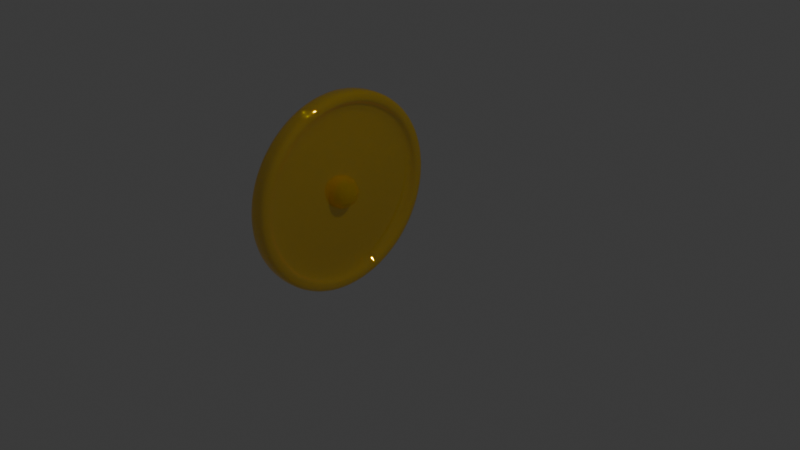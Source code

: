 # Source: Piece.blend  (saved by Blender 4.2.66; exported with 4.5.12 LTS)
import bpy
from mathutils import Matrix  # noqa: F401  (used for matrix-valued properties, if any)

bpy.ops.wm.read_factory_settings(use_empty=True)
scene = bpy.context.scene
scene.name = 'Scene'

# ---- collections
col_collection = bpy.data.collections.new('Collection'); scene.collection.children.link(col_collection)

# ---- materials (node trees are filled in below, after node groups)
mat_material_001 = bpy.data.materials.new('Material.001')

# ---- material node trees
mat_material_001.use_nodes = True; mat_material_001.node_tree.nodes.clear()
_N = mat_material_001.node_tree.nodes; _L = mat_material_001.node_tree.links
n0 = _N.new('ShaderNodeBsdfPrincipled'); n0.name = 'Principled BSDF'; n0.location = (35, 297)
n0.inputs[0].default_value = (1.0, 0.6795, 0.0, 1.0)
n0.inputs[1].default_value = 0.8473
n0.inputs[2].default_value = 0.0
n0.inputs[4].default_value = 0.64
n1 = _N.new('ShaderNodeOutputMaterial'); n1.name = 'Material Output'; n1.location = (300, 300)
_L.new(n0.outputs[0], n1.inputs[0])
n1.is_active_output = True

# ---- world
world_world = bpy.data.worlds.new('World'); scene.world = world_world
world_world.use_nodes = True; world_world.node_tree.nodes.clear()
_N = world_world.node_tree.nodes; _L = world_world.node_tree.links
n0 = _N.new('ShaderNodeOutputWorld'); n0.name = 'World Output'; n0.location = (300, 300)
n1 = _N.new('ShaderNodeBackground'); n1.name = 'Background'; n1.location = (10, 300)
n1.inputs[0].default_value = (0.05088, 0.05088, 0.05088, 1.0)
_L.new(n1.outputs[0], n0.inputs[0])
n0.is_active_output = True
world_world.color = (0.05088, 0.05088, 0.05088)
world_world.sun_shadow_jitter_overblur = 0.0

# ---- cameras
cam_camera = bpy.data.cameras.new('Camera')
cam_camera.clip_end = 100.0
cam_camera.ortho_scale = 7.314

# ---- lights
light_light = bpy.data.lights.new('Light', 'POINT')
light_light.energy = 1000.0
light_light.shadow_soft_size = 0.1

# ---- meshes
me_cylinder = bpy.data.meshes.new('Cylinder')
me_cylinder.from_pydata([(-1.013, 1.033, -0.003538), (-0.797, 1.001, 0.003538), (-1.012, 1.014, -0.2051), (-0.7964, 0.9819, -0.1918), (-1.011, 0.9548, -0.399), (-0.7958, 0.9249, -0.3796), (-1.011, 0.8593, -0.5777), (-0.7953, 0.8324, -0.5527), (-1.01, 0.7307, -0.7343), (-0.7948, 0.7079, -0.7044), (-1.01, 0.5741, -0.8628), (-0.7944, 0.5562, -0.8289), (-1.01, 0.3955, -0.9583), (-0.7941, 0.3831, -0.9214), (-1.009, 0.2016, -1.017), (-0.7939, 0.1953, -0.9784), (-1.009, -2.463e-10, -1.037), (-0.7939, -2.463e-10, -0.9976), (-1.009, -0.2016, -1.017), (-0.7939, -0.1953, -0.9784), (-1.01, -0.3955, -0.9583), (-0.7941, -0.3831, -0.9214), (-1.01, -0.5741, -0.8628), (-0.7944, -0.5562, -0.8289), (-1.01, -0.7307, -0.7343), (-0.7948, -0.7079, -0.7044), (-1.011, -0.8593, -0.5777), (-0.7953, -0.8324, -0.5527), (-1.011, -0.9548, -0.399), (-0.7958, -0.9249, -0.3796), (-1.012, -1.014, -0.2051), (-0.7964, -0.9819, -0.1918), (-1.013, -1.033, -0.003538), (-0.797, -1.001, 0.003538), (-1.013, -1.014, 0.1981), (-0.7976, -0.9819, 0.1988), (-1.014, -0.9548, 0.3919), (-0.7982, -0.9249, 0.3867), (-1.014, -0.8593, 0.5706), (-0.7987, -0.8324, 0.5597), (-1.015, -0.7307, 0.7272), (-0.7992, -0.7079, 0.7114), (-1.015, -0.5741, 0.8557), (-0.7996, -0.5562, 0.836), (-1.016, -0.3955, 0.9512), (-0.7999, -0.3831, 0.9285), (-1.016, -0.2016, 1.01), (-0.8001, -0.1953, 0.9854), (-1.016, -2.463e-10, 1.03), (-0.8001, -2.463e-10, 1.005), (-1.016, 0.2016, 1.01), (-0.8001, 0.1953, 0.9854), (-1.016, 0.3955, 0.9512), (-0.7999, 0.3831, 0.9285), (-1.015, 0.5741, 0.8557), (-0.7996, 0.5562, 0.836), (-1.015, 0.7307, 0.7272), (-0.7992, 0.7079, 0.7114), (-1.014, 0.8593, 0.5706), (-0.7987, 0.8324, 0.5597), (-1.014, 0.9548, 0.3919), (-0.7982, 0.9249, 0.3867), (-1.013, 1.014, 0.1981), (-0.7976, 0.9819, 0.1988), (-0.7963, 1.111, -0.2174), (-0.797, 1.132, 0.003538), (-0.7957, 1.046, -0.4298), (-0.795, 0.9414, -0.6255), (-0.7945, 0.8006, -0.7971), (-0.7941, 0.629, -0.9379), (-0.7937, 0.4333, -1.043), (-0.7935, 0.2209, -1.107), (-0.7935, -2.463e-10, -1.129), (-0.7935, -0.2209, -1.107), (-0.7937, -0.4333, -1.043), (-0.7941, -0.629, -0.9379), (-0.7945, -0.8006, -0.7971), (-0.795, -0.9414, -0.6255), (-0.7957, -1.046, -0.4298), (-0.7963, -1.111, -0.2174), (-0.797, -1.132, 0.003538), (-0.7977, -1.111, 0.2244), (-0.7984, -1.046, 0.4368), (-0.799, -0.9414, 0.6326), (-0.7995, -0.8006, 0.8042), (-0.7999, -0.629, 0.945), (-0.8003, -0.4333, 1.05), (-0.8005, -0.2209, 1.114), (-0.8005, -2.463e-10, 1.136), (-0.8005, 0.2209, 1.114), (-0.8003, 0.4333, 1.05), (-0.7999, 0.629, 0.945), (-0.7995, 0.8006, 0.8042), (-0.799, 0.9414, 0.6326), (-0.7984, 1.046, 0.4368), (-0.7977, 1.111, 0.2244), (-0.8957, 0.9819, -0.1921), (-0.8963, 1.001, 0.003227), (-0.8951, 0.9249, -0.3799), (-0.8945, 0.8324, -0.553), (-0.8941, 0.7079, -0.7047), (-0.8937, 0.5562, -0.8292), (-0.8934, 0.3831, -0.9217), (-0.8932, 0.1953, -0.9787), (-0.8931, -2.463e-10, -0.9979), (-0.8932, -0.1953, -0.9787), (-0.8934, -0.3831, -0.9217), (-0.8937, -0.5562, -0.8292), (-0.8941, -0.7079, -0.7047), (-0.8945, -0.8324, -0.553), (-0.8951, -0.9249, -0.3799), (-0.8957, -0.9819, -0.1921), (-0.8963, -1.001, 0.003227), (-0.8969, -0.9819, 0.1985), (-0.8975, -0.9249, 0.3863), (-0.898, -0.8324, 0.5594), (-0.8985, -0.7079, 0.7111), (-0.8989, -0.5562, 0.8356), (-0.8992, -0.3831, 0.9282), (-0.8993, -0.1953, 0.9851), (-0.8994, -2.463e-10, 1.004), (-0.8993, 0.1953, 0.9851), (-0.8992, 0.3831, 0.9282), (-0.8989, 0.5562, 0.8356), (-0.8985, 0.7079, 0.7111), (-0.898, 0.8324, 0.5594), (-0.8975, 0.9249, 0.3863), (-0.8969, 0.9819, 0.1985), (-1.013, 1.132, -0.003538), (-1.012, 1.111, -0.2244), (-1.011, 1.046, -0.4368), (-1.011, 0.9414, -0.6326), (-1.01, 0.8006, -0.8042), (-1.01, 0.629, -0.945), (-1.009, 0.4333, -1.05), (-1.009, 0.2209, -1.114), (-1.009, -2.463e-10, -1.136), (-1.009, -0.2209, -1.114), (-1.009, -0.4333, -1.05), (-1.01, -0.629, -0.945), (-1.01, -0.8006, -0.8042), (-1.011, -0.9414, -0.6326), (-1.011, -1.046, -0.4368), (-1.012, -1.111, -0.2244), (-1.013, -1.132, -0.003538), (-1.013, -1.111, 0.2174), (-1.014, -1.046, 0.4298), (-1.015, -0.9414, 0.6255), (-1.015, -0.8006, 0.7971), (-1.016, -0.629, 0.9379), (-1.016, -0.4333, 1.043), (-1.016, -0.2209, 1.107), (-1.016, -2.463e-10, 1.129), (-1.016, 0.2209, 1.107), (-1.016, 0.4333, 1.043), (-1.016, 0.629, 0.9379), (-1.015, 0.8006, 0.7971), (-1.015, 0.9414, 0.6255), (-1.014, 1.046, 0.4298), (-1.013, 1.111, 0.2174), (-0.9107, 1.033, -0.003219), (-0.91, 1.014, -0.2048), (-0.9094, 0.9548, -0.3987), (-0.9089, 0.8593, -0.5774), (-0.9084, 0.7307, -0.734), (-0.908, 0.5741, -0.8625), (-0.9077, 0.3955, -0.958), (-0.9075, 0.2016, -1.017), (-0.9074, 2.092e-10, -1.037), (-0.9075, -0.2016, -1.017), (-0.9077, -0.3955, -0.958), (-0.908, -0.5741, -0.8625), (-0.9084, -0.7307, -0.734), (-0.9089, -0.8593, -0.5774), (-0.9094, -0.9548, -0.3987), (-0.91, -1.014, -0.2048), (-0.9107, -1.033, -0.003219), (-0.9113, -1.014, 0.1984), (-0.9119, -0.9548, 0.3923), (-0.9125, -0.8593, 0.5709), (-0.913, -0.7307, 0.7275), (-0.9134, -0.5741, 0.856), (-0.9137, -0.3955, 0.9515), (-0.9138, -0.2016, 1.01), (-0.9139, 2.092e-10, 1.03), (-0.9138, 0.2016, 1.01), (-0.9137, 0.3955, 0.9515), (-0.9134, 0.5741, 0.856), (-0.913, 0.7307, 0.7275), (-0.9125, 0.8593, 0.5709), (-0.9119, 0.9548, 0.3923), (-0.9113, 1.014, 0.1984), (-1.107, -0.2128, -0.2128), (-1.107, -0.2128, 0.2128), (-1.107, 0.2128, -0.2128), (-1.107, 0.2128, 0.2128), (-0.6817, -0.2128, -0.2128), (-0.6817, -0.2128, 0.2128), (-0.6817, 0.2128, -0.2128), (-0.6817, 0.2128, 0.2128)], [], [(128, 65, 64, 129), (129, 64, 66, 130), (130, 66, 67, 131), (131, 67, 68, 132), (132, 68, 69, 133), (133, 69, 70, 134), (134, 70, 71, 135), (135, 71, 72, 136), (136, 72, 73, 137), (137, 73, 74, 138), (138, 74, 75, 139), (139, 75, 76, 140), (140, 76, 77, 141), (141, 77, 78, 142), (142, 78, 79, 143), (143, 79, 80, 144), (144, 80, 81, 145), (145, 81, 82, 146), (146, 82, 83, 147), (147, 83, 84, 148), (148, 84, 85, 149), (149, 85, 86, 150), (150, 86, 87, 151), (151, 87, 88, 152), (152, 88, 89, 153), (153, 89, 90, 154), (154, 90, 91, 155), (155, 91, 92, 156), (156, 92, 93, 157), (157, 93, 94, 158), (27, 25, 108, 109), (158, 94, 95, 159), (159, 95, 65, 128), (6, 8, 164, 163), (1, 3, 64, 65), (3, 5, 66, 64), (5, 7, 67, 66), (7, 9, 68, 67), (9, 11, 69, 68), (11, 13, 70, 69), (13, 15, 71, 70), (15, 17, 72, 71), (17, 19, 73, 72), (19, 21, 74, 73), (21, 23, 75, 74), (23, 25, 76, 75), (25, 27, 77, 76), (27, 29, 78, 77), (29, 31, 79, 78), (31, 33, 80, 79), (33, 35, 81, 80), (35, 37, 82, 81), (37, 39, 83, 82), (39, 41, 84, 83), (41, 43, 85, 84), (43, 45, 86, 85), (45, 47, 87, 86), (47, 49, 88, 87), (49, 51, 89, 88), (51, 53, 90, 89), (53, 55, 91, 90), (55, 57, 92, 91), (57, 59, 93, 92), (59, 61, 94, 93), (61, 63, 95, 94), (63, 1, 65, 95), (96, 97, 127, 126, 125, 124, 123, 122, 121, 120, 119, 118, 117, 116, 115, 114, 113, 112, 111, 110, 109, 108, 107, 106, 105, 104, 103, 102, 101, 100, 99, 98), (55, 53, 122, 123), (29, 27, 109, 110), (3, 1, 97, 96), (57, 55, 123, 124), (31, 29, 110, 111), (5, 3, 96, 98), (59, 57, 124, 125), (33, 31, 111, 112), (7, 5, 98, 99), (61, 59, 125, 126), (35, 33, 112, 113), (9, 7, 99, 100), (63, 61, 126, 127), (37, 35, 113, 114), (11, 9, 100, 101), (1, 63, 127, 97), (39, 37, 114, 115), (13, 11, 101, 102), (41, 39, 115, 116), (15, 13, 102, 103), (43, 41, 116, 117), (17, 15, 103, 104), (45, 43, 117, 118), (19, 17, 104, 105), (47, 45, 118, 119), (21, 19, 105, 106), (49, 47, 119, 120), (23, 21, 106, 107), (51, 49, 120, 121), (25, 23, 107, 108), (53, 51, 121, 122), (2, 0, 128, 129), (4, 2, 129, 130), (6, 4, 130, 131), (8, 6, 131, 132), (10, 8, 132, 133), (12, 10, 133, 134), (14, 12, 134, 135), (16, 14, 135, 136), (18, 16, 136, 137), (20, 18, 137, 138), (22, 20, 138, 139), (24, 22, 139, 140), (26, 24, 140, 141), (28, 26, 141, 142), (30, 28, 142, 143), (32, 30, 143, 144), (34, 32, 144, 145), (36, 34, 145, 146), (38, 36, 146, 147), (40, 38, 147, 148), (42, 40, 148, 149), (44, 42, 149, 150), (46, 44, 150, 151), (48, 46, 151, 152), (50, 48, 152, 153), (52, 50, 153, 154), (54, 52, 154, 155), (56, 54, 155, 156), (58, 56, 156, 157), (60, 58, 157, 158), (62, 60, 158, 159), (0, 62, 159, 128), (160, 161, 162, 163, 164, 165, 166, 167, 168, 169, 170, 171, 172, 173, 174, 175, 176, 177, 178, 179, 180, 181, 182, 183, 184, 185, 186, 187, 188, 189, 190, 191), (60, 62, 191, 190), (34, 36, 178, 177), (8, 10, 165, 164), (62, 0, 160, 191), (36, 38, 179, 178), (10, 12, 166, 165), (38, 40, 180, 179), (12, 14, 167, 166), (40, 42, 181, 180), (14, 16, 168, 167), (42, 44, 182, 181), (16, 18, 169, 168), (44, 46, 183, 182), (18, 20, 170, 169), (46, 48, 184, 183), (20, 22, 171, 170), (48, 50, 185, 184), (22, 24, 172, 171), (50, 52, 186, 185), (24, 26, 173, 172), (52, 54, 187, 186), (26, 28, 174, 173), (0, 2, 161, 160), (54, 56, 188, 187), (28, 30, 175, 174), (2, 4, 162, 161), (56, 58, 189, 188), (30, 32, 176, 175), (4, 6, 163, 162), (58, 60, 190, 189), (32, 34, 177, 176), (192, 193, 195, 194), (194, 195, 199, 198), (198, 199, 197, 196), (196, 197, 193, 192), (194, 198, 196, 192), (199, 195, 193, 197)])
me_cylinder.polygons.foreach_set('use_smooth', [1, 1, 1, 1, 1, 1, 1, 1, 1, 1, 1, 1, 1, 1, 1, 1, 1, 1, 1, 1, 1, 1, 1, 1, 1, 1, 1, 1, 1, 1, 1, 1, 1, 1, 1, 1, 1, 1, 1, 1, 1, 1, 1, 1, 1, 1, 1, 1, 1, 1, 1, 1, 1, 1, 1, 1, 1, 1, 1, 1, 1, 1, 1, 1, 1, 1, 1, 1, 1, 1, 1, 1, 1, 1, 1, 1, 1, 1, 1, 1, 1, 1, 1, 1, 1, 1, 1, 1, 1, 1, 1, 1, 1, 1, 1, 1, 1, 1, 1, 1, 1, 1, 1, 1, 1, 1, 1, 1, 1, 1, 1, 1, 1, 1, 1, 1, 1, 1, 1, 1, 1, 1, 1, 1, 1, 1, 1, 1, 1, 1, 1, 1, 1, 1, 1, 1, 1, 1, 1, 1, 1, 1, 1, 1, 1, 1, 1, 1, 1, 1, 1, 1, 1, 1, 1, 1, 1, 1, 1, 1, 1, 1, 0, 0, 0, 0, 0, 0])
_k = {(128, 129): 0.24999, (64, 65): 0.24999, (65, 128): 0.24999, (64, 129): 0.24999, (129, 130): 0.24999, (64, 66): 0.24999, (66, 130): 0.24999, (130, 131): 0.24999, (66, 67): 0.24999, (67, 131): 0.24999, (131, 132): 0.24999, (67, 68): 0.24999, (68, 132): 0.24999, (132, 133): 0.24999, (68, 69): 0.24999, (69, 133): 0.24999, (133, 134): 0.24999, (69, 70): 0.24999, (70, 134): 0.24999, (134, 135): 0.24999, (70, 71): 0.24999, (71, 135): 0.24999, (135, 136): 0.24999, (71, 72): 0.24999, (72, 136): 0.24999, (136, 137): 0.24999, (72, 73): 0.24999, (73, 137): 0.24999, (137, 138): 0.24999, (73, 74): 0.24999, (74, 138): 0.24999, (138, 139): 0.24999, (74, 75): 0.24999, (75, 139): 0.24999, (139, 140): 0.24999, (75, 76): 0.24999, (76, 140): 0.24999, (140, 141): 0.24999, (76, 77): 0.24999, (77, 141): 0.24999, (141, 142): 0.24999, (77, 78): 0.24999, (78, 142): 0.24999, (142, 143): 0.24999, (78, 79): 0.24999, (79, 143): 0.24999, (143, 144): 0.24999, (79, 80): 0.24999, (80, 144): 0.24999, (144, 145): 0.24999, (80, 81): 0.24999, (81, 145): 0.24999, (145, 146): 0.24999, (81, 82): 0.24999, (82, 146): 0.24999, (146, 147): 0.24999, (82, 83): 0.24999, (83, 147): 0.24999, (147, 148): 0.24999, (83, 84): 0.24999, (84, 148): 0.24999, (148, 149): 0.24999, (84, 85): 0.24999, (85, 149): 0.24999, (149, 150): 0.24999, (85, 86): 0.24999, (86, 150): 0.24999, (150, 151): 0.24999, (86, 87): 0.24999, (87, 151): 0.24999, (151, 152): 0.24999, (87, 88): 0.24999, (88, 152): 0.24999, (152, 153): 0.24999, (88, 89): 0.24999, (89, 153): 0.24999, (153, 154): 0.24999, (89, 90): 0.24999, (90, 154): 0.24999, (154, 155): 0.24999, (90, 91): 0.24999, (91, 155): 0.24999, (155, 156): 0.24999, (91, 92): 0.24999, (92, 156): 0.24999, (156, 157): 0.24999, (92, 93): 0.24999, (93, 157): 0.24999, (157, 158): 0.24999, (93, 94): 0.24999, (94, 158): 0.24999, (158, 159): 0.24999, (94, 95): 0.24999, (95, 159): 0.24999, (128, 159): 0.24999, (65, 95): 0.24999, (1, 3): 0.24999, (3, 5): 0.24999, (5, 7): 0.24999, (7, 9): 0.24999, (9, 11): 0.24999, (11, 13): 0.24999, (13, 15): 0.24999, (15, 17): 0.24999, (17, 19): 0.24999, (19, 21): 0.24999, (21, 23): 0.24999, (23, 25): 0.24999, (25, 27): 0.24999, (27, 29): 0.24999, (29, 31): 0.24999, (31, 33): 0.24999, (33, 35): 0.24999, (35, 37): 0.24999, (37, 39): 0.24999, (39, 41): 0.24999, (41, 43): 0.24999, (43, 45): 0.24999, (45, 47): 0.24999, (47, 49): 0.24999, (49, 51): 0.24999, (51, 53): 0.24999, (53, 55): 0.24999, (55, 57): 0.24999, (57, 59): 0.24999, (59, 61): 0.24999, (61, 63): 0.24999, (1, 63): 0.24999, (1, 65): 0.24999, (3, 64): 0.24999, (5, 66): 0.24999, (7, 67): 0.24999, (9, 68): 0.24999, (11, 69): 0.24999, (13, 70): 0.24999, (15, 71): 0.24999, (17, 72): 0.24999, (19, 73): 0.24999, (21, 74): 0.24999, (23, 75): 0.24999, (25, 76): 0.24999, (27, 77): 0.24999, (29, 78): 0.24999, (31, 79): 0.24999, (33, 80): 0.24999, (35, 81): 0.24999, (37, 82): 0.24999, (39, 83): 0.24999, (41, 84): 0.24999, (43, 85): 0.24999, (45, 86): 0.24999, (47, 87): 0.24999, (49, 88): 0.24999, (51, 89): 0.24999, (53, 90): 0.24999, (55, 91): 0.24999, (57, 92): 0.24999, (59, 93): 0.24999, (61, 94): 0.24999, (63, 95): 0.24999, (96, 97): 0.24999, (96, 98): 0.24999, (98, 99): 0.24999, (99, 100): 0.24999, (100, 101): 0.24999, (101, 102): 0.24999, (102, 103): 0.24999, (103, 104): 0.24999, (104, 105): 0.24999, (105, 106): 0.24999, (106, 107): 0.24999, (107, 108): 0.24999, (108, 109): 0.24999, (109, 110): 0.24999, (110, 111): 0.24999, (111, 112): 0.24999, (112, 113): 0.24999, (113, 114): 0.24999, (114, 115): 0.24999, (115, 116): 0.24999, (116, 117): 0.24999, (117, 118): 0.24999, (118, 119): 0.24999, (119, 120): 0.24999, (120, 121): 0.24999, (121, 122): 0.24999, (122, 123): 0.24999, (123, 124): 0.24999, (124, 125): 0.24999, (125, 126): 0.24999, (126, 127): 0.24999, (97, 127): 0.24999, (25, 108): 0.24999, (27, 109): 0.24999, (53, 122): 0.24999, (55, 123): 0.24999, (29, 110): 0.24999, (1, 97): 0.24999, (3, 96): 0.24999, (57, 124): 0.24999, (31, 111): 0.24999, (5, 98): 0.24999, (59, 125): 0.24999, (33, 112): 0.24999, (7, 99): 0.24999, (61, 126): 0.24999, (35, 113): 0.24999, (9, 100): 0.24999, (63, 127): 0.24999, (37, 114): 0.24999, (11, 101): 0.24999, (39, 115): 0.24999, (13, 102): 0.24999, (41, 116): 0.24999, (15, 103): 0.24999, (43, 117): 0.24999, (17, 104): 0.24999, (45, 118): 0.24999, (19, 105): 0.24999, (47, 119): 0.24999, (21, 106): 0.24999, (49, 120): 0.24999, (23, 107): 0.24999, (51, 121): 0.24999, (0, 2): 0.24999, (2, 4): 0.24999, (4, 6): 0.24999, (6, 8): 0.24999, (8, 10): 0.24999, (10, 12): 0.24999, (12, 14): 0.24999, (14, 16): 0.24999, (16, 18): 0.24999, (18, 20): 0.24999, (20, 22): 0.24999, (22, 24): 0.24999, (24, 26): 0.24999, (26, 28): 0.24999, (28, 30): 0.24999, (30, 32): 0.24999, (32, 34): 0.24999, (34, 36): 0.24999, (36, 38): 0.24999, (38, 40): 0.24999, (40, 42): 0.24999, (42, 44): 0.24999, (44, 46): 0.24999, (46, 48): 0.24999, (48, 50): 0.24999, (50, 52): 0.24999, (52, 54): 0.24999, (54, 56): 0.24999, (56, 58): 0.24999, (58, 60): 0.24999, (60, 62): 0.24999, (0, 62): 0.24999, (2, 129): 0.24999, (0, 128): 0.24999, (4, 130): 0.24999, (6, 131): 0.24999, (8, 132): 0.24999, (10, 133): 0.24999, (12, 134): 0.24999, (14, 135): 0.24999, (16, 136): 0.24999, (18, 137): 0.24999, (20, 138): 0.24999, (22, 139): 0.24999, (24, 140): 0.24999, (26, 141): 0.24999, (28, 142): 0.24999, (30, 143): 0.24999, (32, 144): 0.24999, (34, 145): 0.24999, (36, 146): 0.24999, (38, 147): 0.24999, (40, 148): 0.24999, (42, 149): 0.24999, (44, 150): 0.24999, (46, 151): 0.24999, (48, 152): 0.24999, (50, 153): 0.24999, (52, 154): 0.24999, (54, 155): 0.24999, (56, 156): 0.24999, (58, 157): 0.24999, (60, 158): 0.24999, (62, 159): 0.24999, (160, 161): 0.24999, (161, 162): 0.24999, (162, 163): 0.24999, (163, 164): 0.24999, (164, 165): 0.24999, (165, 166): 0.24999, (166, 167): 0.24999, (167, 168): 0.24999, (168, 169): 0.24999, (169, 170): 0.24999, (170, 171): 0.24999, (171, 172): 0.24999, (172, 173): 0.24999, (173, 174): 0.24999, (174, 175): 0.24999, (175, 176): 0.24999, (176, 177): 0.24999, (177, 178): 0.24999, (178, 179): 0.24999, (179, 180): 0.24999, (180, 181): 0.24999, (181, 182): 0.24999, (182, 183): 0.24999, (183, 184): 0.24999, (184, 185): 0.24999, (185, 186): 0.24999, (186, 187): 0.24999, (187, 188): 0.24999, (188, 189): 0.24999, (189, 190): 0.24999, (190, 191): 0.24999, (160, 191): 0.24999, (8, 164): 0.24999, (6, 163): 0.24999, (62, 191): 0.24999, (60, 190): 0.24999, (36, 178): 0.24999, (34, 177): 0.24999, (10, 165): 0.24999, (0, 160): 0.24999, (38, 179): 0.24999, (12, 166): 0.24999, (40, 180): 0.24999, (14, 167): 0.24999, (42, 181): 0.24999, (16, 168): 0.24999, (44, 182): 0.24999, (18, 169): 0.24999, (46, 183): 0.24999, (20, 170): 0.24999, (48, 184): 0.24999, (22, 171): 0.24999, (50, 185): 0.24999, (24, 172): 0.24999, (52, 186): 0.24999, (26, 173): 0.24999, (54, 187): 0.24999, (28, 174): 0.24999, (2, 161): 0.24999, (56, 188): 0.24999, (30, 175): 0.24999, (4, 162): 0.24999, (58, 189): 0.24999, (32, 176): 0.24999}
me_cylinder.attributes.new('crease_edge', 'FLOAT', 'EDGE').data.foreach_set('value', [_k.get((min(e.vertices), max(e.vertices)), 0.0) for e in me_cylinder.edges])
_uv = me_cylinder.uv_layers.new(name='UVMap')
_uv.uv.foreach_set('vector', [1.0, 0.5, 1.0, 1.0, 0.9688, 1.0, 0.9688, 0.5, 0.9688, 0.5, 0.9688, 1.0, 0.9375, 1.0, 0.9375, 0.5, 0.9375, 0.5, 0.9375, 1.0, 0.9062, 1.0, 0.9062, 0.5, 0.9062, 0.5, 0.9062, 1.0, 0.875, 1.0, 0.875, 0.5, 0.875, 0.5, 0.875, 1.0, 0.8438, 1.0, 0.8438, 0.5, 0.8438, 0.5, 0.8438, 1.0, 0.8125, 1.0, 0.8125, 0.5, 0.8125, 0.5, 0.8125, 1.0, 0.7812, 1.0, 0.7812, 0.5, 0.7812, 0.5, 0.7812, 1.0, 0.75, 1.0, 0.75, 0.5, 0.75, 0.5, 0.75, 1.0, 0.7188, 1.0, 0.7188, 0.5, 0.7188, 0.5, 0.7188, 1.0, 0.6875, 1.0, 0.6875, 0.5, 0.6875, 0.5, 0.6875, 1.0, 0.6562, 1.0, 0.6562, 0.5, 0.6562, 0.5, 0.6562, 1.0, 0.625, 1.0, 0.625, 0.5, 0.625, 0.5, 0.625, 1.0, 0.5938, 1.0, 0.5938, 0.5, 0.5938, 0.5, 0.5938, 1.0, 0.5625, 1.0, 0.5625, 0.5, 0.5625, 0.5, 0.5625, 1.0, 0.5312, 1.0, 0.5312, 0.5, 0.5312, 0.5, 0.5312, 1.0, 0.5, 1.0, 0.5, 0.5, 0.5, 0.5, 0.5, 1.0, 0.4688, 1.0, 0.4688, 0.5, 0.4688, 0.5, 0.4688, 1.0, 0.4375, 1.0, 0.4375, 0.5, 0.4375, 0.5, 0.4375, 1.0, 0.4062, 1.0, 0.4062, 0.5, 0.4062, 0.5, 0.4062, 1.0, 0.375, 1.0, 0.375, 0.5, 0.375, 0.5, 0.375, 1.0, 0.3438, 1.0, 0.3438, 0.5, 0.3438, 0.5, 0.3438, 1.0, 0.3125, 1.0, 0.3125, 0.5, 0.3125, 0.5, 0.3125, 1.0, 0.2812, 1.0, 0.2812, 0.5, 0.2812, 0.5, 0.2812, 1.0, 0.25, 1.0, 0.25, 0.5, 0.25, 0.5, 0.25, 1.0, 0.2188, 1.0, 0.2188, 0.5, 0.2188, 0.5, 0.2188, 1.0, 0.1875, 1.0, 0.1875, 0.5, 0.1875, 0.5, 0.1875, 1.0, 0.1562, 1.0, 0.1562, 0.5, 0.1562, 0.5, 0.1562, 1.0, 0.125, 1.0, 0.125, 0.5, 0.125, 0.5, 0.125, 1.0, 0.09375, 1.0, 0.09375, 0.5, 0.09375, 0.5, 0.09375, 1.0, 0.0625, 1.0, 0.0625, 0.5, 0.3679, 0.07356, 0.4001, 0.09995, 0.4001, 0.09995, 0.3679, 0.07356, 0.0625, 0.5, 0.0625, 1.0, 0.03125, 1.0, 0.03125, 0.5, 0.03125, 0.5, 0.03125, 1.0, 0.0, 1.0, 0.0, 0.5, 0.8717, 0.4321, 0.9049, 0.4049, 0.9049, 0.4049, 0.8717, 0.4321, 0.25, 0.4622, 0.2914, 0.4581, 0.2968, 0.4854, 0.25, 0.49, 0.2914, 0.4581, 0.3312, 0.4461, 0.3418, 0.4717, 0.2968, 0.4854, 0.3312, 0.4461, 0.3679, 0.4264, 0.3833, 0.4496, 0.3418, 0.4717, 0.3679, 0.4264, 0.4001, 0.4001, 0.4197, 0.4197, 0.3833, 0.4496, 0.4001, 0.4001, 0.4264, 0.3679, 0.4496, 0.3833, 0.4197, 0.4197, 0.4264, 0.3679, 0.4461, 0.3312, 0.4717, 0.3418, 0.4496, 0.3833, 0.4461, 0.3312, 0.4581, 0.2914, 0.4854, 0.2968, 0.4717, 0.3418, 0.4581, 0.2914, 0.4622, 0.25, 0.49, 0.25, 0.4854, 0.2968, 0.4622, 0.25, 0.4581, 0.2086, 0.4854, 0.2032, 0.49, 0.25, 0.4581, 0.2086, 0.4461, 0.1688, 0.4717, 0.1582, 0.4854, 0.2032, 0.4461, 0.1688, 0.4264, 0.1321, 0.4496, 0.1167, 0.4717, 0.1582, 0.4264, 0.1321, 0.4001, 0.09995, 0.4197, 0.08029, 0.4496, 0.1167, 0.4001, 0.09995, 0.3679, 0.07356, 0.3833, 0.05045, 0.4197, 0.08029, 0.3679, 0.07356, 0.3312, 0.05395, 0.3418, 0.02827, 0.3833, 0.05045, 0.3312, 0.05395, 0.2914, 0.04187, 0.2968, 0.01461, 0.3418, 0.02827, 0.2914, 0.04187, 0.25, 0.03779, 0.25, 0.01, 0.2968, 0.01461, 0.25, 0.03779, 0.2086, 0.04187, 0.2032, 0.01461, 0.25, 0.01, 0.2086, 0.04187, 0.1688, 0.05395, 0.1582, 0.02827, 0.2032, 0.01461, 0.1688, 0.05395, 0.1321, 0.07356, 0.1167, 0.05045, 0.1582, 0.02827, 0.1321, 0.07356, 0.09995, 0.09995, 0.08029, 0.08029, 0.1167, 0.05045, 0.09995, 0.09995, 0.07356, 0.1321, 0.05045, 0.1167, 0.08029, 0.08029, 0.07356, 0.1321, 0.05395, 0.1688, 0.02827, 0.1582, 0.05045, 0.1167, 0.05395, 0.1688, 0.04187, 0.2086, 0.01461, 0.2032, 0.02827, 0.1582, 0.04187, 0.2086, 0.03779, 0.25, 0.01, 0.25, 0.01461, 0.2032, 0.03779, 0.25, 0.04187, 0.2914, 0.01461, 0.2968, 0.01, 0.25, 0.04187, 0.2914, 0.05395, 0.3312, 0.02827, 0.3418, 0.01461, 0.2968, 0.05395, 0.3312, 0.07356, 0.3679, 0.05045, 0.3833, 0.02827, 0.3418, 0.07356, 0.3679, 0.09995, 0.4001, 0.08029, 0.4197, 0.05045, 0.3833, 0.09995, 0.4001, 0.1321, 0.4264, 0.1167, 0.4496, 0.08029, 0.4197, 0.1321, 0.4264, 0.1688, 0.4461, 0.1582, 0.4717, 0.1167, 0.4496, 0.1688, 0.4461, 0.2086, 0.4581, 0.2032, 0.4854, 0.1582, 0.4717, 0.2086, 0.4581, 0.25, 0.4622, 0.25, 0.49, 0.2032, 0.4854, 0.2914, 0.4581, 0.25, 0.4622, 0.2086, 0.4581, 0.1688, 0.4461, 0.1321, 0.4264, 0.09995, 0.4001, 0.07356, 0.3679, 0.05395, 0.3312, 0.04187, 0.2914, 0.03779, 0.25, 0.04187, 0.2086, 0.05395, 0.1688, 0.07356, 0.1321, 0.09995, 0.09995, 0.1321, 0.07356, 0.1688, 0.05395, 0.2086, 0.04187, 0.25, 0.03779, 0.2914, 0.04187, 0.3312, 0.05395, 0.3679, 0.07356, 0.4001, 0.09995, 0.4264, 0.1321, 0.4461, 0.1688, 0.4581, 0.2086, 0.4622, 0.25, 0.4581, 0.2914, 0.4461, 0.3312, 0.4264, 0.3679, 0.4001, 0.4001, 0.3679, 0.4264, 0.3312, 0.4461, 0.07356, 0.3679, 0.05395, 0.3312, 0.05395, 0.3312, 0.07356, 0.3679, 0.3312, 0.05395, 0.3679, 0.07356, 0.3679, 0.07356, 0.3312, 0.05395, 0.2914, 0.4581, 0.25, 0.4622, 0.25, 0.4622, 0.2914, 0.4581, 0.09995, 0.4001, 0.07356, 0.3679, 0.07356, 0.3679, 0.09995, 0.4001, 0.2914, 0.04187, 0.3312, 0.05395, 0.3312, 0.05395, 0.2914, 0.04187, 0.3312, 0.4461, 0.2914, 0.4581, 0.2914, 0.4581, 0.3312, 0.4461, 0.1321, 0.4264, 0.09995, 0.4001, 0.09995, 0.4001, 0.1321, 0.4264, 0.25, 0.03779, 0.2914, 0.04187, 0.2914, 0.04187, 0.25, 0.03779, 0.3679, 0.4264, 0.3312, 0.4461, 0.3312, 0.4461, 0.3679, 0.4264, 0.1688, 0.4461, 0.1321, 0.4264, 0.1321, 0.4264, 0.1688, 0.4461, 0.2086, 0.04187, 0.25, 0.03779, 0.25, 0.03779, 0.2086, 0.04187, 0.4001, 0.4001, 0.3679, 0.4264, 0.3679, 0.4264, 0.4001, 0.4001, 0.2086, 0.4581, 0.1688, 0.4461, 0.1688, 0.4461, 0.2086, 0.4581, 0.1688, 0.05395, 0.2086, 0.04187, 0.2086, 0.04187, 0.1688, 0.05395, 0.4264, 0.3679, 0.4001, 0.4001, 0.4001, 0.4001, 0.4264, 0.3679, 0.25, 0.4622, 0.2086, 0.4581, 0.2086, 0.4581, 0.25, 0.4622, 0.1321, 0.07356, 0.1688, 0.05395, 0.1688, 0.05395, 0.1321, 0.07356, 0.4461, 0.3312, 0.4264, 0.3679, 0.4264, 0.3679, 0.4461, 0.3312, 0.09995, 0.09995, 0.1321, 0.07356, 0.1321, 0.07356, 0.09995, 0.09995, 0.4581, 0.2914, 0.4461, 0.3312, 0.4461, 0.3312, 0.4581, 0.2914, 0.07356, 0.1321, 0.09995, 0.09995, 0.09995, 0.09995, 0.07356, 0.1321, 0.4622, 0.25, 0.4581, 0.2914, 0.4581, 0.2914, 0.4622, 0.25, 0.05395, 0.1688, 0.07356, 0.1321, 0.07356, 0.1321, 0.05395, 0.1688, 0.4581, 0.2086, 0.4622, 0.25, 0.4622, 0.25, 0.4581, 0.2086, 0.04187, 0.2086, 0.05395, 0.1688, 0.05395, 0.1688, 0.04187, 0.2086, 0.4461, 0.1688, 0.4581, 0.2086, 0.4581, 0.2086, 0.4461, 0.1688, 0.03779, 0.25, 0.04187, 0.2086, 0.04187, 0.2086, 0.03779, 0.25, 0.4264, 0.1321, 0.4461, 0.1688, 0.4461, 0.1688, 0.4264, 0.1321, 0.04187, 0.2914, 0.03779, 0.25, 0.03779, 0.25, 0.04187, 0.2914, 0.4001, 0.09995, 0.4264, 0.1321, 0.4264, 0.1321, 0.4001, 0.09995, 0.05395, 0.3312, 0.04187, 0.2914, 0.04187, 0.2914, 0.05395, 0.3312, 0.7927, 0.4648, 0.75, 0.469, 0.75, 0.49, 0.7968, 0.4854, 0.8338, 0.4524, 0.7927, 0.4648, 0.7968, 0.4854, 0.8418, 0.4717, 0.8717, 0.4321, 0.8338, 0.4524, 0.8418, 0.4717, 0.8833, 0.4496, 0.9049, 0.4049, 0.8717, 0.4321, 0.8833, 0.4496, 0.9197, 0.4197, 0.9321, 0.3717, 0.9049, 0.4049, 0.9197, 0.4197, 0.9496, 0.3833, 0.9524, 0.3338, 0.9321, 0.3717, 0.9496, 0.3833, 0.9717, 0.3418, 0.9648, 0.2927, 0.9524, 0.3338, 0.9717, 0.3418, 0.9854, 0.2968, 0.969, 0.25, 0.9648, 0.2927, 0.9854, 0.2968, 0.99, 0.25, 0.9648, 0.2073, 0.969, 0.25, 0.99, 0.25, 0.9854, 0.2032, 0.9524, 0.1662, 0.9648, 0.2073, 0.9854, 0.2032, 0.9717, 0.1582, 0.9321, 0.1283, 0.9524, 0.1662, 0.9717, 0.1582, 0.9496, 0.1167, 0.9049, 0.09511, 0.9321, 0.1283, 0.9496, 0.1167, 0.9197, 0.08029, 0.8717, 0.06787, 0.9049, 0.09511, 0.9197, 0.08029, 0.8833, 0.05045, 0.8338, 0.04762, 0.8717, 0.06787, 0.8833, 0.05045, 0.8418, 0.02827, 0.7927, 0.03516, 0.8338, 0.04762, 0.8418, 0.02827, 0.7968, 0.01461, 0.75, 0.03095, 0.7927, 0.03516, 0.7968, 0.01461, 0.75, 0.01, 0.7073, 0.03516, 0.75, 0.03095, 0.75, 0.01, 0.7032, 0.01461, 0.6662, 0.04762, 0.7073, 0.03516, 0.7032, 0.01461, 0.6582, 0.02827, 0.6283, 0.06787, 0.6662, 0.04762, 0.6582, 0.02827, 0.6167, 0.05045, 0.5951, 0.09511, 0.6283, 0.06787, 0.6167, 0.05045, 0.5803, 0.08029, 0.5679, 0.1283, 0.5951, 0.09511, 0.5803, 0.08029, 0.5504, 0.1167, 0.5476, 0.1662, 0.5679, 0.1283, 0.5504, 0.1167, 0.5283, 0.1582, 0.5352, 0.2073, 0.5476, 0.1662, 0.5283, 0.1582, 0.5146, 0.2032, 0.531, 0.25, 0.5352, 0.2073, 0.5146, 0.2032, 0.51, 0.25, 0.5352, 0.2927, 0.531, 0.25, 0.51, 0.25, 0.5146, 0.2968, 0.5476, 0.3338, 0.5352, 0.2927, 0.5146, 0.2968, 0.5283, 0.3418, 0.5679, 0.3717, 0.5476, 0.3338, 0.5283, 0.3418, 0.5504, 0.3833, 0.5951, 0.4049, 0.5679, 0.3717, 0.5504, 0.3833, 0.5803, 0.4197, 0.6283, 0.4321, 0.5951, 0.4049, 0.5803, 0.4197, 0.6167, 0.4496, 0.6662, 0.4524, 0.6283, 0.4321, 0.6167, 0.4496, 0.6582, 0.4717, 0.7073, 0.4648, 0.6662, 0.4524, 0.6582, 0.4717, 0.7032, 0.4854, 0.75, 0.469, 0.7073, 0.4648, 0.7032, 0.4854, 0.75, 0.49, 0.75, 0.469, 0.7927, 0.4648, 0.8338, 0.4524, 0.8717, 0.4321, 0.9049, 0.4049, 0.9321, 0.3717, 0.9524, 0.3338, 0.9648, 0.2927, 0.969, 0.25, 0.9648, 0.2073, 0.9524, 0.1662, 0.9321, 0.1283, 0.9049, 0.09511, 0.8717, 0.06787, 0.8338, 0.04762, 0.7927, 0.03516, 0.75, 0.03095, 0.7073, 0.03516, 0.6662, 0.04762, 0.6283, 0.06787, 0.5951, 0.09511, 0.5679, 0.1283, 0.5476, 0.1662, 0.5352, 0.2073, 0.531, 0.25, 0.5352, 0.2927, 0.5476, 0.3338, 0.5679, 0.3717, 0.5951, 0.4049, 0.6283, 0.4321, 0.6662, 0.4524, 0.7073, 0.4648, 0.6662, 0.4524, 0.7073, 0.4648, 0.7073, 0.4648, 0.6662, 0.4524, 0.7073, 0.03516, 0.6662, 0.04762, 0.6662, 0.04762, 0.7073, 0.03516, 0.9049, 0.4049, 0.9321, 0.3717, 0.9321, 0.3717, 0.9049, 0.4049, 0.7073, 0.4648, 0.75, 0.469, 0.75, 0.469, 0.7073, 0.4648, 0.6662, 0.04762, 0.6283, 0.06787, 0.6283, 0.06787, 0.6662, 0.04762, 0.9321, 0.3717, 0.9524, 0.3338, 0.9524, 0.3338, 0.9321, 0.3717, 0.6283, 0.06787, 0.5951, 0.09511, 0.5951, 0.09511, 0.6283, 0.06787, 0.9524, 0.3338, 0.9648, 0.2927, 0.9648, 0.2927, 0.9524, 0.3338, 0.5951, 0.09511, 0.5679, 0.1283, 0.5679, 0.1283, 0.5951, 0.09511, 0.9648, 0.2927, 0.969, 0.25, 0.969, 0.25, 0.9648, 0.2927, 0.5679, 0.1283, 0.5476, 0.1662, 0.5476, 0.1662, 0.5679, 0.1283, 0.969, 0.25, 0.9648, 0.2073, 0.9648, 0.2073, 0.969, 0.25, 0.5476, 0.1662, 0.5352, 0.2073, 0.5352, 0.2073, 0.5476, 0.1662, 0.9648, 0.2073, 0.9524, 0.1662, 0.9524, 0.1662, 0.9648, 0.2073, 0.5352, 0.2073, 0.531, 0.25, 0.531, 0.25, 0.5352, 0.2073, 0.9524, 0.1662, 0.9321, 0.1283, 0.9321, 0.1283, 0.9524, 0.1662, 0.531, 0.25, 0.5352, 0.2927, 0.5352, 0.2927, 0.531, 0.25, 0.9321, 0.1283, 0.9049, 0.09511, 0.9049, 0.09511, 0.9321, 0.1283, 0.5352, 0.2927, 0.5476, 0.3338, 0.5476, 0.3338, 0.5352, 0.2927, 0.9049, 0.09511, 0.8717, 0.06787, 0.8717, 0.06787, 0.9049, 0.09511, 0.5476, 0.3338, 0.5679, 0.3717, 0.5679, 0.3717, 0.5476, 0.3338, 0.8717, 0.06787, 0.8338, 0.04762, 0.8338, 0.04762, 0.8717, 0.06787, 0.75, 0.469, 0.7927, 0.4648, 0.7927, 0.4648, 0.75, 0.469, 0.5679, 0.3717, 0.5951, 0.4049, 0.5951, 0.4049, 0.5679, 0.3717, 0.8338, 0.04762, 0.7927, 0.03516, 0.7927, 0.03516, 0.8338, 0.04762, 0.7927, 0.4648, 0.8338, 0.4524, 0.8338, 0.4524, 0.7927, 0.4648, 0.5951, 0.4049, 0.6283, 0.4321, 0.6283, 0.4321, 0.5951, 0.4049, 0.7927, 0.03516, 0.75, 0.03095, 0.75, 0.03095, 0.7927, 0.03516, 0.8338, 0.4524, 0.8717, 0.4321, 0.8717, 0.4321, 0.8338, 0.4524, 0.6283, 0.4321, 0.6662, 0.4524, 0.6662, 0.4524, 0.6283, 0.4321, 0.75, 0.03095, 0.7073, 0.03516, 0.7073, 0.03516, 0.75, 0.03095, 0.375, 0.0, 0.625, 0.0, 0.625, 0.25, 0.375, 0.25, 0.375, 0.25, 0.625, 0.25, 0.625, 0.5, 0.375, 0.5, 0.375, 0.5, 0.625, 0.5, 0.625, 0.75, 0.375, 0.75, 0.375, 0.75, 0.625, 0.75, 0.625, 1.0, 0.375, 1.0, 0.125, 0.5, 0.375, 0.5, 0.375, 0.75, 0.125, 0.75, 0.625, 0.5, 0.875, 0.5, 0.875, 0.75, 0.625, 0.75])
me_cylinder.materials.append(mat_material_001)
me_cylinder.update()

# ---- objects
ob_light = bpy.data.objects.new('Light', light_light)
ob_camera = bpy.data.objects.new('Camera', cam_camera)
ob_cylinder = bpy.data.objects.new('Cylinder', me_cylinder)

# ---- transforms, parenting, visibility, modifiers, constraints
ob_light.location = (4.076, 1.005, 5.904)
ob_light.rotation_euler = (0.6503, 0.05522, 1.866)
ob_light.lock_rotations_4d = False
ob_light.empty_display_type = 'ARROWS'
ob_light.color = (0.0, 0.0, 0.0, 0.0)
ob_light.lineart.crease_threshold = 0.0
ob_camera.location = (7.359, -6.926, 4.958)
ob_camera.rotation_euler = (1.109, 0.0, 0.8149)
ob_camera.lock_rotations_4d = False
ob_camera.empty_display_type = 'ARROWS'
ob_camera.color = (0.0, 0.0, 0.0, 0.0)
ob_camera.display_type = 'WIRE'
ob_camera.lineart.crease_threshold = 0.0
ob_cylinder.location = (0.0, 0.0, 0.0)
_m = ob_cylinder.modifiers.new('Subdivision', 'SUBSURF')
_m.levels = 4

# ---- collection membership
col_collection.objects.link(ob_light)
col_collection.objects.link(ob_camera)
col_collection.objects.link(ob_cylinder)

# ---- scene / render settings (as saved in the file)
scene.camera = ob_camera
scene.frame_start = 1; scene.frame_end = 250; scene.frame_set(1)
scene.render.engine = 'BLENDER_EEVEE_NEXT'
bpy.context.view_layer.update()
